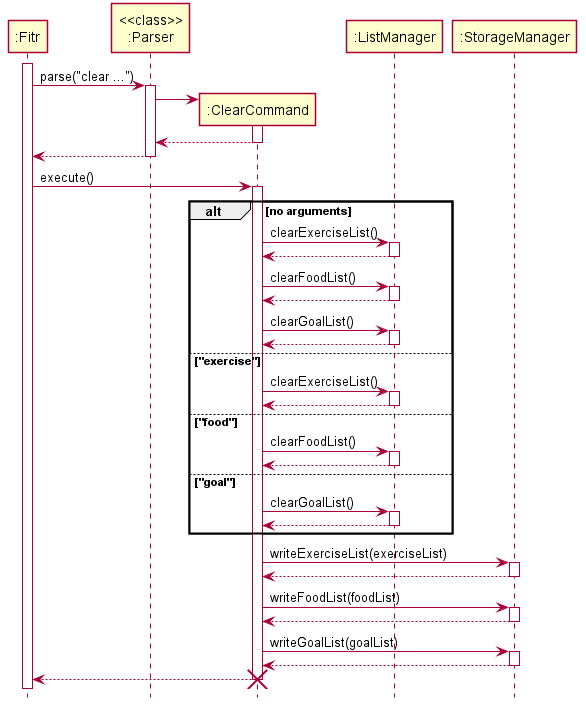

The diagram above was rendered by PlantUML. Its source (embedded in the PNG):
@startuml
skinparam Shadowing false

participant ":Fitr"
participant "<<class>>\n:Parser"
participant ":ClearCommand"
participant ":ListManager"
participant ":StorageManager"

activate ":Fitr"
":Fitr" -> "<<class>>\n:Parser" ++ : parse("clear ...")

create ":ClearCommand"
"<<class>>\n:Parser" -> ":ClearCommand" ++
return
return

":Fitr" -> ":ClearCommand" ++ : execute()

alt no arguments
    ":ClearCommand" -> ":ListManager" ++ : clearExerciseList()
    return
    ":ClearCommand" -> ":ListManager" ++ : clearFoodList()
    return
    ":ClearCommand" -> ":ListManager" ++ : clearGoalList()
    return
else "exercise"
    ":ClearCommand" -> ":ListManager" ++ : clearExerciseList()
    return
else "food"
    ":ClearCommand" -> ":ListManager" ++ : clearFoodList()
    return
else "goal"
    ":ClearCommand" -> ":ListManager" ++ : clearGoalList()
    return
end

":ClearCommand" -> ":StorageManager" ++ : writeExerciseList(exerciseList)
return
":ClearCommand" -> ":StorageManager" ++ : writeFoodList(foodList)
return
":ClearCommand" -> ":StorageManager" ++ : writeGoalList(goalList)
return

return
destroy ":ClearCommand"

hide footbox
@enduml